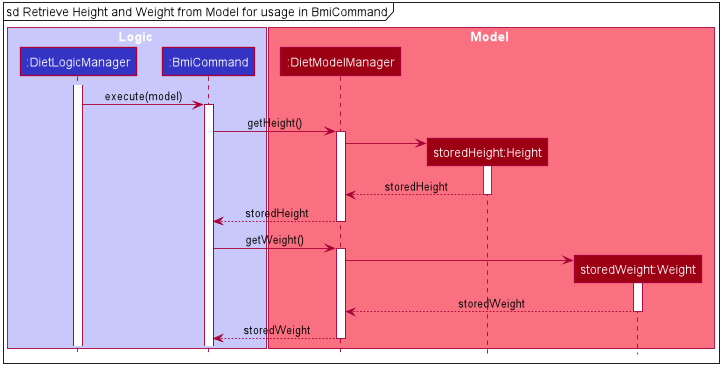

The diagram above was rendered by PlantUML. Its source (embedded in the PNG):
@startuml








skinparam BackgroundColor #FFFFFFF

skinparam Shadowing false

skinparam Class {
    FontColor #FFFFFF
    BorderThickness 1
    BorderColor #FFFFFF
    StereotypeFontColor #FFFFFF
    FontName Arial
}

skinparam Actor {
    BorderColor #000000
    Color #000000
    FontName Arial
}

skinparam Sequence {
    MessageAlign center
    BoxFontSize 15
    BoxPadding 0
    BoxFontColor #FFFFFF
    FontName Arial
}

skinparam Participant {
    FontColor #FFFFFFF
    Padding 20
}

skinparam MinClassWidth 50
skinparam ParticipantPadding 10
skinparam Shadowing false
skinparam DefaultTextAlignment center
skinparam packageStyle Rectangle

hide footbox
hide members
hide circle

mainframe sd Retrieve Height and Weight from Model for usage in BmiCommand

box Logic #C8C8FA
participant ":DietLogicManager" as DietLogicManager #3333C4
participant ":BmiCommand" as BmiCommand #3333C4
end box

box Model #F97181
participant ":DietModelManager" as DietModelManager #9D0012
participant "storedHeight:Height" as Height #9D0012
participant "storedWeight:Weight" as Weight #9D0012
end box

activate DietLogicManager
DietLogicManager -> BmiCommand :execute(model)
activate BmiCommand

BmiCommand -> DietModelManager : getHeight()
activate DietModelManager

create Height
DietModelManager -> Height
activate Height

Height --> DietModelManager : storedHeight
deactivate Height

DietModelManager --> BmiCommand : storedHeight
deactivate DietModelManager

BmiCommand -> DietModelManager : getWeight()
activate DietModelManager

create Weight
DietModelManager -> Weight
activate Weight

Weight --> DietModelManager : storedWeight
deactivate Weight

DietModelManager --> BmiCommand : storedWeight
deactivate DietModelManager

@enduml